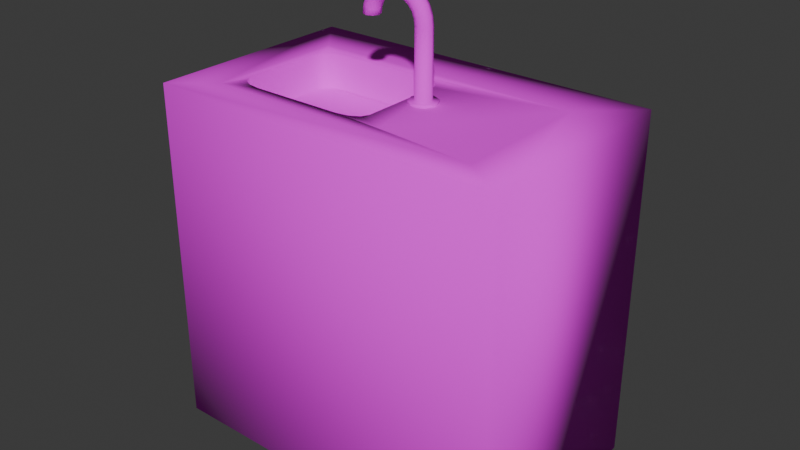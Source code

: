 # Source: Kitchen_sink.blend  (saved by Blender 4.5.87; exported with 4.5.12 LTS)
import bpy
from mathutils import Matrix  # noqa: F401  (used for matrix-valued properties, if any)

bpy.ops.wm.read_factory_settings(use_empty=True)
scene = bpy.context.scene
scene.name = 'Scene'

# ---- collections
col_collection = bpy.data.collections.new('Collection'); scene.collection.children.link(col_collection)

# ---- images (referenced by path relative to the original .blend; pixels are not part of the script)
import os
ASSET_DIR = os.environ.get("B2B_ASSET_DIR", "")  # directory of the original .blend (textures are referenced by path, not embedded)
HERE = os.path.dirname(os.path.abspath(__file__))  # packed textures are extracted next to this script under _unpacked/

def load_image(name, relpath, width, height, colorspace="sRGB"):
    """Load a texture the original file referenced (path relative to the .blend, or extracted next to this script)."""
    p = next((c for c in (os.path.join(HERE, relpath), os.path.join(ASSET_DIR, relpath)) if relpath and os.path.exists(c)), "")
    if p:
        img = bpy.data.images.load(p, check_existing=True)
        img.name = name
    else:  # same state as the original file: an image datablock whose file is absent (Cycles renders it pink)
        img = bpy.data.images.new(name, width, height)
        img.source = "FILE"
        img.filepath = "//" + (relpath or name)
    img.colorspace_settings.name = colorspace
    return img
img_dsc04202_edit_2_edit_jpg_001 = load_image('dsc04202-edit-2-edit.jpg.001', 'dsc04202-edit-2-edit.jpg', 1024, 1024, 'sRGB')
img_s_l1200_jpg_001 = load_image('s-l1200.jpg.001', 's-l1200.jpg', 1024, 1024, 'sRGB')

# ---- materials (node trees are filled in below, after node groups)
mat_material = bpy.data.materials.new('Material')
mat_material.alpha_threshold = 0.0
mat_material.use_transparent_shadow = False
mat_material.roughness = 0.5
mat_material.line_color = (0.0, 0.0, 0.0, 1.0)
mat_material_001 = bpy.data.materials.new('Material.001')

# ---- material node trees
mat_material.use_nodes = True; mat_material.node_tree.nodes.clear()
_N = mat_material.node_tree.nodes; _L = mat_material.node_tree.links
n0 = _N.new('ShaderNodeOutputMaterial'); n0.name = 'Material Output'; n0.location = (300, 300)
n1 = _N.new('ShaderNodeBsdfPrincipled'); n1.name = 'Principled BSDF'; n1.location = (10, 300)
n1.inputs[2].default_value = 1.0
n1.inputs[3].default_value = 1.45
n2 = _N.new('ShaderNodeTexImage'); n2.name = 'Image Texture'; n2.location = (-270, 260)
n2.image = img_dsc04202_edit_2_edit_jpg_001
n3 = _N.new('ShaderNodeMapping'); n3.name = 'Mapping'; n3.location = (-450, 260)
n4 = _N.new('ShaderNodeTexCoord'); n4.name = 'Texture Coordinate'; n4.location = (-630, 260)
_L.new(n1.outputs[0], n0.inputs[0])
_L.new(n2.outputs[0], n1.inputs[0])
_L.new(n3.outputs[0], n2.inputs[0])
_L.new(n4.outputs[2], n3.inputs[0])
n0.is_active_output = True
mat_material_001.use_nodes = True; mat_material_001.node_tree.nodes.clear()
_N = mat_material_001.node_tree.nodes; _L = mat_material_001.node_tree.links
n0 = _N.new('ShaderNodeBsdfPrincipled'); n0.name = 'Principled BSDF'; n0.location = (-200, 100)
n0.inputs[2].default_value = 1.0
n1 = _N.new('ShaderNodeOutputMaterial'); n1.name = 'Material Output'; n1.location = (200, 100)
n2 = _N.new('ShaderNodeTexImage'); n2.name = 'Image Texture'; n2.location = (-480, 60)
n2.image = img_s_l1200_jpg_001
n3 = _N.new('ShaderNodeMapping'); n3.name = 'Mapping'; n3.location = (-660, 60)
n4 = _N.new('ShaderNodeTexCoord'); n4.name = 'Texture Coordinate'; n4.location = (-840, 60)
_L.new(n0.outputs[0], n1.inputs[0])
_L.new(n2.outputs[0], n0.inputs[0])
_L.new(n3.outputs[0], n2.inputs[0])
_L.new(n4.outputs[2], n3.inputs[0])
n1.is_active_output = True

# ---- world
world_world = bpy.data.worlds.new('World'); scene.world = world_world
world_world.use_nodes = True; world_world.node_tree.nodes.clear()
_N = world_world.node_tree.nodes; _L = world_world.node_tree.links
n0 = _N.new('ShaderNodeOutputWorld'); n0.name = 'World Output'; n0.location = (300, 300)
n1 = _N.new('ShaderNodeBackground'); n1.name = 'Background'; n1.location = (10, 300)
n1.inputs[0].default_value = (0.05088, 0.05088, 0.05088, 1.0)
_L.new(n1.outputs[0], n0.inputs[0])
n0.is_active_output = True
world_world.color = (0.05088, 0.05088, 0.05088)
world_world.sun_shadow_jitter_overblur = 0.0

# ---- meshes
me_cube = bpy.data.meshes.new('Cube')
me_cube.from_pydata([(0.9875, 1.0, -0.9791), (0.9875, -1.0, -0.9791), (-0.9812, 1.0, -0.9791), (-0.9812, -1.0, -0.9791), (0.9875, -1.0, 0.9332), (-0.9812, -1.0, 0.9332), (0.9875, 1.0, 0.9332), (-0.9812, 1.0, 0.9332), (0.7212, -0.7081, 0.9332), (-0.7671, -0.7081, 0.9332), (0.7212, 0.5661, 0.9332), (-0.7671, 0.5661, 0.9332), (-0.07993, 0.4503, 0.9332), (0.05412, 0.3163, 0.9332), (0.1862, 0.4732, 0.9332), (-0.01291, 0.4323, 0.9332), (0.03616, 0.3833, 0.9332), (0.05412, -0.4582, 0.9332), (-0.07993, -0.5922, 0.9332), (0.1862, -0.6152, 0.9332), (0.03616, -0.5252, 0.9332), (-0.01291, -0.5743, 0.9332), (-0.7175, 0.3163, 0.9332), (-0.5835, 0.4503, 0.9332), (-0.7671, 0.5661, 0.9332), (-0.6995, 0.3833, 0.9332), (-0.6505, 0.4323, 0.9332), (-0.5835, -0.5922, 0.9332), (-0.7175, -0.4582, 0.9332), (-0.7671, -0.708, 0.9332), (-0.6505, -0.5743, 0.9332), (-0.6995, -0.5252, 0.9332), (-0.07993, -0.5922, 0.7434), (0.05412, -0.4582, 0.7434), (-0.01291, -0.5743, 0.7434), (0.03616, -0.5252, 0.7434), (-0.7175, -0.4582, 0.7434), (-0.5835, -0.5922, 0.7434), (-0.6995, -0.5252, 0.7434), (-0.6505, -0.5743, 0.7434), (0.05412, 0.3163, 0.7434), (-0.07993, 0.4503, 0.7434), (0.03616, 0.3833, 0.7434), (-0.01291, 0.4323, 0.7434), (-0.5835, 0.4503, 0.7434), (-0.7175, 0.3163, 0.7434), (-0.6505, 0.4323, 0.7434), (-0.6995, 0.3833, 0.7434), (0.1436, 0.126, 0.9254), (0.1436, 0.126, 0.9459), (0.1964, 0.08913, 0.9254), (0.1964, 0.08913, 0.9459), (0.2182, -2.972e-07, 0.9254), (0.2182, -2.972e-07, 0.9459), (0.1964, -0.08913, 0.9254), (0.1964, -0.08913, 0.9459), (0.1436, -0.126, 0.9254), (0.1436, -0.126, 0.9459), (0.09075, -0.08913, 0.9254), (0.09075, -0.08913, 0.9459), (0.06888, -2.972e-07, 0.9254), (0.06888, -2.972e-07, 0.9459), (0.09075, 0.08913, 0.9254), (0.09075, 0.08913, 0.9459), (0.1746, 0.05235, 0.9459), (0.1436, 0.07403, 0.9459), (0.1874, -2.943e-07, 0.9459), (0.1746, -0.05235, 0.9459), (0.1436, -0.07403, 0.9459), (0.1125, -0.05235, 0.9459), (0.0997, -2.943e-07, 0.9459), (0.1125, 0.05235, 0.9459), (0.1746, 0.05235, 1.296), (0.1436, 0.07403, 1.296), (0.1874, -2.943e-07, 1.296), (0.1746, -0.05235, 1.296), (0.1436, -0.07403, 1.296), (0.1125, -0.05235, 1.296), (0.0997, -2.943e-07, 1.296), (0.1125, 0.05235, 1.296), (0.1682, 0.05235, 1.344), (0.1382, 0.07403, 1.336), (0.1806, -2.943e-07, 1.347), (0.1682, -0.05235, 1.344), (0.1382, -0.07403, 1.336), (0.1083, -0.05235, 1.328), (0.09588, -2.943e-07, 1.325), (0.1083, 0.05235, 1.328), (0.1497, 0.05235, 1.389), (0.1229, 0.07403, 1.373), (0.1608, -2.943e-07, 1.395), (0.1497, -0.05235, 1.389), (0.1229, -0.07403, 1.373), (0.096, -0.05235, 1.358), (0.08487, -2.943e-07, 1.351), (0.096, 0.05235, 1.358), (0.1204, 0.05235, 1.427), (0.09844, 0.07403, 1.405), (0.1294, -2.943e-07, 1.436), (0.1204, -0.05235, 1.427), (0.09844, -0.07403, 1.405), (0.07651, -0.05235, 1.383), (0.06742, -2.943e-07, 1.374), (0.07651, 0.05235, 1.383), (0.08215, 0.05235, 1.456), (0.06664, 0.07403, 1.429), (0.08857, -2.943e-07, 1.467), (0.08215, -0.05235, 1.456), (0.06664, -0.07403, 1.429), (0.05114, -0.05235, 1.402), (0.04471, -2.943e-07, 1.391), (0.05114, 0.05235, 1.402), (0.03768, 0.05235, 1.474), (0.02965, 0.07403, 1.444), (0.041, -2.943e-07, 1.487), (0.03768, -0.05235, 1.474), (0.02965, -0.07403, 1.444), (0.02163, -0.05235, 1.414), (0.0183, -2.943e-07, 1.402), (0.02163, 0.05235, 1.414), (-0.01002, 0.05235, 1.48), (-0.01002, 0.07403, 1.449), (-0.01002, -2.943e-07, 1.493), (-0.01002, -0.05235, 1.48), (-0.01002, -0.07403, 1.449), (-0.01002, -0.05235, 1.418), (-0.01002, -2.943e-07, 1.406), (-0.01002, 0.05235, 1.418), (-0.0577, 0.05235, 1.474), (-0.04967, 0.07403, 1.444), (-0.06102, -2.943e-07, 1.486), (-0.0577, -0.05235, 1.474), (-0.04967, -0.07403, 1.444), (-0.04164, -0.05235, 1.414), (-0.03832, -2.943e-07, 1.402), (-0.04164, 0.05235, 1.414), (-0.1021, 0.05235, 1.456), (-0.08659, 0.07403, 1.429), (-0.1085, -2.943e-07, 1.467), (-0.1021, -0.05235, 1.456), (-0.08659, -0.07403, 1.429), (-0.07109, -0.05235, 1.402), (-0.06466, -2.943e-07, 1.391), (-0.07109, 0.05235, 1.402), (-0.1402, 0.05235, 1.426), (-0.1183, 0.07403, 1.404), (-0.1493, -2.943e-07, 1.435), (-0.1402, -0.05235, 1.426), (-0.1183, -0.07403, 1.404), (-0.09635, -0.05235, 1.382), (-0.08726, -2.943e-07, 1.373), (-0.09635, 0.05235, 1.382), (-0.1694, 0.05235, 1.388), (-0.1426, 0.07403, 1.372), (-0.1805, -2.943e-07, 1.394), (-0.1694, -0.05235, 1.388), (-0.1426, -0.07403, 1.372), (-0.1157, -0.05235, 1.357), (-0.1046, -2.943e-07, 1.351), (-0.1157, 0.05235, 1.357), (-0.1877, 0.05235, 1.344), (-0.1578, 0.07403, 1.335), (-0.2002, -2.943e-07, 1.347), (-0.1877, -0.05235, 1.344), (-0.1578, -0.07403, 1.335), (-0.1278, -0.05235, 1.327), (-0.1154, -2.943e-07, 1.324), (-0.1278, 0.05235, 1.327), (-0.1939, 0.05235, 1.296), (-0.1629, 0.07403, 1.296), (-0.2068, -2.943e-07, 1.296), (-0.1939, -0.05235, 1.296), (-0.1629, -0.07403, 1.296), (-0.1319, -0.05235, 1.296), (-0.1191, -2.943e-07, 1.296), (-0.1319, 0.05235, 1.296)], [], [(1, 4, 5, 3), (3, 5, 7, 2), (2, 0, 1, 3), (0, 6, 4, 1), (2, 7, 6, 0), (8, 9, 5, 4), (10, 8, 4, 6), (9, 11, 7, 5), (11, 10, 6, 7), (12, 15, 14), (15, 16, 14), (16, 13, 14), (17, 20, 19), (20, 21, 19), (21, 18, 19), (22, 25, 24), (25, 26, 24), (26, 23, 24), (27, 30, 29), (30, 31, 29), (31, 28, 29), (27, 37, 39, 30), (30, 39, 38, 31), (31, 38, 36, 28), (44, 23, 26, 46), (46, 26, 25, 47), (47, 25, 22, 45), (17, 33, 35, 20), (20, 35, 34, 21), (21, 34, 32, 18), (40, 13, 16, 42), (42, 16, 15, 43), (43, 15, 12, 41), (17, 13, 40, 33), (14, 13, 17, 19, 8, 10), (12, 23, 44, 41), (24, 23, 12, 14, 10, 11), (27, 18, 32, 37), (19, 18, 27, 29, 9, 8), (29, 28, 22, 24, 11, 9), (22, 28, 36, 45), (40, 42, 43, 41, 44, 46, 47, 45, 36, 38, 39, 37, 32, 34, 35, 33), (48, 49, 51, 50), (50, 51, 53, 52), (52, 53, 55, 54), (54, 55, 57, 56), (56, 57, 59, 58), (58, 59, 61, 60), (53, 51, 64, 66), (60, 61, 63, 62), (62, 63, 49, 48), (48, 50, 52, 54, 56, 58, 60, 62), (71, 70, 78, 79), (59, 57, 68, 69), (49, 63, 71, 65), (51, 49, 65, 64), (55, 53, 66, 67), (61, 59, 69, 70), (57, 55, 67, 68), (63, 61, 70, 71), (76, 75, 83, 84), (69, 68, 76, 77), (67, 66, 74, 75), (64, 65, 73, 72), (65, 71, 79, 73), (70, 69, 77, 78), (68, 67, 75, 76), (66, 64, 72, 74), (81, 87, 95, 89), (74, 72, 80, 82), (79, 78, 86, 87), (77, 76, 84, 85), (75, 74, 82, 83), (72, 73, 81, 80), (73, 79, 87, 81), (78, 77, 85, 86), (93, 92, 100, 101), (86, 85, 93, 94), (84, 83, 91, 92), (82, 80, 88, 90), (87, 86, 94, 95), (85, 84, 92, 93), (83, 82, 90, 91), (80, 81, 89, 88), (103, 102, 110, 111), (91, 90, 98, 99), (88, 89, 97, 96), (89, 95, 103, 97), (94, 93, 101, 102), (92, 91, 99, 100), (90, 88, 96, 98), (95, 94, 102, 103), (110, 109, 117, 118), (101, 100, 108, 109), (99, 98, 106, 107), (96, 97, 105, 104), (97, 103, 111, 105), (102, 101, 109, 110), (100, 99, 107, 108), (98, 96, 104, 106), (112, 113, 121, 120), (108, 107, 115, 116), (106, 104, 112, 114), (111, 110, 118, 119), (109, 108, 116, 117), (107, 106, 114, 115), (104, 105, 113, 112), (105, 111, 119, 113), (127, 126, 134, 135), (113, 119, 127, 121), (118, 117, 125, 126), (116, 115, 123, 124), (114, 112, 120, 122), (119, 118, 126, 127), (117, 116, 124, 125), (115, 114, 122, 123), (130, 128, 136, 138), (125, 124, 132, 133), (123, 122, 130, 131), (120, 121, 129, 128), (121, 127, 135, 129), (126, 125, 133, 134), (124, 123, 131, 132), (122, 120, 128, 130), (137, 143, 151, 145), (135, 134, 142, 143), (133, 132, 140, 141), (131, 130, 138, 139), (128, 129, 137, 136), (129, 135, 143, 137), (134, 133, 141, 142), (132, 131, 139, 140), (147, 146, 154, 155), (142, 141, 149, 150), (140, 139, 147, 148), (138, 136, 144, 146), (143, 142, 150, 151), (141, 140, 148, 149), (139, 138, 146, 147), (136, 137, 145, 144), (159, 158, 166, 167), (144, 145, 153, 152), (145, 151, 159, 153), (150, 149, 157, 158), (148, 147, 155, 156), (146, 144, 152, 154), (151, 150, 158, 159), (149, 148, 156, 157), (164, 163, 171, 172), (157, 156, 164, 165), (155, 154, 162, 163), (152, 153, 161, 160), (153, 159, 167, 161), (158, 157, 165, 166), (156, 155, 163, 164), (154, 152, 160, 162), (168, 169, 175, 174, 173, 172, 171, 170), (162, 160, 168, 170), (167, 166, 174, 175), (165, 164, 172, 173), (163, 162, 170, 171), (160, 161, 169, 168), (161, 167, 175, 169), (166, 165, 173, 174)])
me_cube.polygons.foreach_set('use_smooth', [True] * 164)
me_cube.polygons.foreach_set('material_index', [0, 0, 0, 0, 0, 0, 0, 0, 0, 1, 1, 1, 1, 1, 1, 1, 1, 1, 1, 1, 1, 1, 1, 1, 1, 1, 1, 1, 1, 1, 1, 1, 1, 1, 1, 1, 1, 1, 1, 1, 1, 1, 1, 1, 1, 1, 1, 1, 1, 1, 1, 1, 1, 1, 1, 1, 1, 1, 1, 1, 1, 1, 1, 1, 1, 1, 1, 1, 1, 1, 1, 1, 1, 1, 1, 1, 1, 1, 1, 1, 1, 1, 1, 1, 1, 1, 1, 1, 1, 1, 1, 1, 1, 1, 1, 1, 1, 1, 1, 1, 1, 1, 1, 1, 1, 1, 1, 1, 1, 1, 1, 1, 1, 1, 1, 1, 1, 1, 1, 1, 1, 1, 1, 1, 1, 1, 1, 1, 1, 1, 1, 1, 1, 1, 1, 1, 1, 1, 1, 1, 1, 1, 1, 1, 1, 1, 1, 1, 1, 1, 1, 1, 1, 1, 1, 1, 1, 1, 1, 1, 1, 1, 1, 1])
_uv = me_cube.uv_layers.new(name='UVMap')
_uv.uv.foreach_set('vector', [0.768, 0.08898, 0.768, 0.6702, 0.3187, 0.6702, 0.3187, 0.08898, 0.3187, 0.08898, 0.3187, 0.6702, 0.3187, 0.6702, 0.3187, 0.08898, 0.3187, 0.08898, 0.768, 0.08898, 0.768, 0.08898, 0.3187, 0.08898, 0.768, 0.08898, 0.768, 0.6702, 0.768, 0.6702, 0.768, 0.08898, 0.3187, 0.08898, 0.3187, 0.6702, 0.768, 0.6702, 0.768, 0.08898, 0.7085, 0.6702, 0.3783, 0.6702, 0.3187, 0.6702, 0.768, 0.6702, 0.7085, 0.6702, 0.7085, 0.6702, 0.768, 0.6702, 0.768, 0.6702, 0.3783, 0.6702, 0.3783, 0.6702, 0.3187, 0.6702, 0.3187, 0.6702, 0.3783, 0.6702, 0.7085, 0.6702, 0.768, 0.6702, 0.3187, 0.6702, 0.4841, 0.6454, 0.5224, 0.6393, 0.6363, 0.6531, 0.5224, 0.6393, 0.5505, 0.6226, 0.6363, 0.6531, 0.5505, 0.6226, 0.5607, 0.5999, 0.6363, 0.6531, 0.5607, 0.3375, 0.5505, 0.3148, 0.6363, 0.2843, 0.5505, 0.3148, 0.5224, 0.2982, 0.6363, 0.2843, 0.5224, 0.2982, 0.4841, 0.2921, 0.6363, 0.2843, 0.1194, 0.5999, 0.1297, 0.6226, 0.09106, 0.6846, 0.1297, 0.6226, 0.1577, 0.6393, 0.09106, 0.6846, 0.1577, 0.6393, 0.1961, 0.6454, 0.09106, 0.6846, 0.1961, 0.2921, 0.1577, 0.2982, 0.09106, 0.2528, 0.1577, 0.2982, 0.1297, 0.3148, 0.09106, 0.2528, 0.1297, 0.3148, 0.1194, 0.3375, 0.09106, 0.2528, 0.1961, 0.2921, 0.1961, 0.2921, 0.1577, 0.2982, 0.1577, 0.2982, 0.1577, 0.2982, 0.1577, 0.2982, 0.1297, 0.3148, 0.1297, 0.3148, 0.1297, 0.3148, 0.1297, 0.3148, 0.1194, 0.3375, 0.1194, 0.3375, 0.1961, 0.6454, 0.1961, 0.6454, 0.1577, 0.6393, 0.1577, 0.6393, 0.1577, 0.6393, 0.1577, 0.6393, 0.1297, 0.6226, 0.1297, 0.6226, 0.1297, 0.6226, 0.1297, 0.6226, 0.1194, 0.5999, 0.1194, 0.5999, 0.5607, 0.3375, 0.5607, 0.3375, 0.5505, 0.3148, 0.5505, 0.3148, 0.5505, 0.3148, 0.5505, 0.3148, 0.5224, 0.2982, 0.5224, 0.2982, 0.5224, 0.2982, 0.5224, 0.2982, 0.4841, 0.2921, 0.4841, 0.2921, 0.5607, 0.5999, 0.5607, 0.5999, 0.5505, 0.6226, 0.5505, 0.6226, 0.5505, 0.6226, 0.5505, 0.6226, 0.5224, 0.6393, 0.5224, 0.6393, 0.5224, 0.6393, 0.5224, 0.6393, 0.4841, 0.6454, 0.4841, 0.6454, 0.5607, 0.3375, 0.5607, 0.5999, 0.5607, 0.5999, 0.5607, 0.3375, 0.6363, 0.6531, 0.5607, 0.5999, 0.5607, 0.3375, 0.6363, 0.2843, 0.9423, 0.2528, 0.9423, 0.6846, 0.4841, 0.6454, 0.1961, 0.6454, 0.1961, 0.6454, 0.4841, 0.6454, 0.09106, 0.6846, 0.1961, 0.6454, 0.4841, 0.6454, 0.6363, 0.6531, 0.9423, 0.6846, 0.09104, 0.6846, 0.1961, 0.2921, 0.4841, 0.2921, 0.4841, 0.2921, 0.1961, 0.2921, 0.6363, 0.2843, 0.4841, 0.2921, 0.1961, 0.2921, 0.09106, 0.2528, 0.09104, 0.2528, 0.9423, 0.2528, 0.09106, 0.2528, 0.1194, 0.3375, 0.1194, 0.5999, 0.09106, 0.6846, 0.09104, 0.6846, 0.09104, 0.2528, 0.1194, 0.5999, 0.1194, 0.3375, 0.1194, 0.3375, 0.1194, 0.5999, 0.5607, 0.5999, 0.5505, 0.6226, 0.5224, 0.6393, 0.4841, 0.6454, 0.1961, 0.6454, 0.1577, 0.6393, 0.1297, 0.6226, 0.1194, 0.5999, 0.1194, 0.3375, 0.1297, 0.3148, 0.1577, 0.2982, 0.1961, 0.2921, 0.4841, 0.2921, 0.5224, 0.2982, 0.5505, 0.3148, 0.5607, 0.3375, 0.3207, 0.393, 0.3207, 0.402, 0.3437, 0.402, 0.3437, 0.393, 0.3437, 0.393, 0.3437, 0.402, 0.3532, 0.402, 0.3532, 0.393, 0.3532, 0.393, 0.3532, 0.402, 0.3437, 0.402, 0.3437, 0.393, 0.3437, 0.393, 0.3437, 0.402, 0.3207, 0.402, 0.3207, 0.393, 0.3207, 0.393, 0.3207, 0.402, 0.2977, 0.402, 0.2977, 0.393, 0.2977, 0.393, 0.2977, 0.402, 0.2881, 0.402, 0.2881, 0.393, 0.3532, 0.402, 0.3437, 0.402, 0.3342, 0.402, 0.3398, 0.402, 0.2881, 0.393, 0.2881, 0.402, 0.2977, 0.402, 0.2977, 0.393, 0.2977, 0.393, 0.2977, 0.402, 0.3207, 0.402, 0.3207, 0.393, 0.3207, 0.393, 0.3437, 0.393, 0.3532, 0.393, 0.3437, 0.393, 0.3207, 0.393, 0.2977, 0.393, 0.2881, 0.393, 0.2977, 0.393, 0.3072, 0.402, 0.3016, 0.402, 0.3016, 0.5548, 0.3072, 0.5548, 0.2977, 0.402, 0.3207, 0.402, 0.3207, 0.402, 0.3072, 0.402, 0.3207, 0.402, 0.2977, 0.402, 0.3072, 0.402, 0.3207, 0.402, 0.3437, 0.402, 0.3207, 0.402, 0.3207, 0.402, 0.3342, 0.402, 0.3437, 0.402, 0.3532, 0.402, 0.3398, 0.402, 0.3342, 0.402, 0.2881, 0.402, 0.2977, 0.402, 0.3072, 0.402, 0.3016, 0.402, 0.3207, 0.402, 0.3437, 0.402, 0.3342, 0.402, 0.3207, 0.402, 0.2977, 0.402, 0.2881, 0.402, 0.3016, 0.402, 0.3072, 0.402, 0.3207, 0.5548, 0.3342, 0.5548, 0.3314, 0.5756, 0.3184, 0.5721, 0.3072, 0.402, 0.3207, 0.402, 0.3207, 0.5548, 0.3072, 0.5548, 0.3342, 0.402, 0.3398, 0.402, 0.3398, 0.5548, 0.3342, 0.5548, 0.3342, 0.402, 0.3207, 0.402, 0.3207, 0.5548, 0.3342, 0.5548, 0.3207, 0.402, 0.3072, 0.402, 0.3072, 0.5548, 0.3207, 0.5548, 0.3016, 0.402, 0.3072, 0.402, 0.3072, 0.5548, 0.3016, 0.5548, 0.3207, 0.402, 0.3342, 0.402, 0.3342, 0.5548, 0.3207, 0.5548, 0.3398, 0.402, 0.3342, 0.402, 0.3342, 0.5548, 0.3398, 0.5548, 0.3184, 0.5721, 0.3053, 0.5686, 0.2999, 0.5814, 0.3117, 0.5882, 0.3398, 0.5548, 0.3342, 0.5548, 0.3314, 0.5756, 0.3368, 0.5771, 0.3072, 0.5548, 0.3016, 0.5548, 0.2999, 0.5672, 0.3053, 0.5686, 0.3072, 0.5548, 0.3207, 0.5548, 0.3184, 0.5721, 0.3053, 0.5686, 0.3342, 0.5548, 0.3398, 0.5548, 0.3368, 0.5771, 0.3314, 0.5756, 0.3342, 0.5548, 0.3207, 0.5548, 0.3184, 0.5721, 0.3314, 0.5756, 0.3207, 0.5548, 0.3072, 0.5548, 0.3053, 0.5686, 0.3184, 0.5721, 0.3016, 0.5548, 0.3072, 0.5548, 0.3053, 0.5686, 0.2999, 0.5672, 0.2999, 0.5814, 0.3117, 0.5882, 0.301, 0.602, 0.2915, 0.5925, 0.2999, 0.5672, 0.3053, 0.5686, 0.2999, 0.5814, 0.2951, 0.5786, 0.3184, 0.5721, 0.3314, 0.5756, 0.3234, 0.595, 0.3117, 0.5882, 0.3368, 0.5771, 0.3314, 0.5756, 0.3234, 0.595, 0.3282, 0.5978, 0.3053, 0.5686, 0.2999, 0.5672, 0.2951, 0.5786, 0.2999, 0.5814, 0.3053, 0.5686, 0.3184, 0.5721, 0.3117, 0.5882, 0.2999, 0.5814, 0.3314, 0.5756, 0.3368, 0.5771, 0.3282, 0.5978, 0.3234, 0.595, 0.3314, 0.5756, 0.3184, 0.5721, 0.3117, 0.5882, 0.3234, 0.595, 0.2915, 0.5925, 0.2875, 0.5885, 0.2776, 0.596, 0.2804, 0.6009, 0.3234, 0.595, 0.3282, 0.5978, 0.3145, 0.6155, 0.3106, 0.6116, 0.3234, 0.595, 0.3117, 0.5882, 0.301, 0.602, 0.3106, 0.6116, 0.3117, 0.5882, 0.2999, 0.5814, 0.2915, 0.5925, 0.301, 0.602, 0.2951, 0.5786, 0.2999, 0.5814, 0.2915, 0.5925, 0.2875, 0.5885, 0.3117, 0.5882, 0.3234, 0.595, 0.3106, 0.6116, 0.301, 0.602, 0.3282, 0.5978, 0.3234, 0.595, 0.3106, 0.6116, 0.3145, 0.6155, 0.2999, 0.5814, 0.2951, 0.5786, 0.2875, 0.5885, 0.2915, 0.5925, 0.2776, 0.596, 0.2804, 0.6009, 0.2675, 0.6062, 0.2661, 0.6008, 0.2915, 0.5925, 0.301, 0.602, 0.2872, 0.6126, 0.2804, 0.6009, 0.3106, 0.6116, 0.3145, 0.6155, 0.2967, 0.6292, 0.2939, 0.6243, 0.3106, 0.6116, 0.301, 0.602, 0.2872, 0.6126, 0.2939, 0.6243, 0.301, 0.602, 0.2915, 0.5925, 0.2804, 0.6009, 0.2872, 0.6126, 0.2875, 0.5885, 0.2915, 0.5925, 0.2804, 0.6009, 0.2776, 0.596, 0.301, 0.602, 0.3106, 0.6116, 0.2939, 0.6243, 0.2872, 0.6126, 0.3145, 0.6155, 0.3106, 0.6116, 0.2939, 0.6243, 0.2967, 0.6292, 0.2745, 0.6323, 0.271, 0.6192, 0.2537, 0.6215, 0.2537, 0.635, 0.2872, 0.6126, 0.2939, 0.6243, 0.2745, 0.6323, 0.271, 0.6192, 0.2967, 0.6292, 0.2939, 0.6243, 0.2745, 0.6323, 0.276, 0.6377, 0.2804, 0.6009, 0.2776, 0.596, 0.2661, 0.6008, 0.2675, 0.6062, 0.2804, 0.6009, 0.2872, 0.6126, 0.271, 0.6192, 0.2675, 0.6062, 0.2939, 0.6243, 0.2967, 0.6292, 0.276, 0.6377, 0.2745, 0.6323, 0.2939, 0.6243, 0.2872, 0.6126, 0.271, 0.6192, 0.2745, 0.6323, 0.2872, 0.6126, 0.2804, 0.6009, 0.2675, 0.6062, 0.271, 0.6192, 0.2537, 0.608, 0.2537, 0.6024, 0.2414, 0.6007, 0.2399, 0.6061, 0.271, 0.6192, 0.2675, 0.6062, 0.2537, 0.608, 0.2537, 0.6215, 0.2661, 0.6008, 0.2675, 0.6062, 0.2537, 0.608, 0.2537, 0.6024, 0.271, 0.6192, 0.2745, 0.6323, 0.2537, 0.635, 0.2537, 0.6215, 0.276, 0.6377, 0.2745, 0.6323, 0.2537, 0.635, 0.2537, 0.6406, 0.2675, 0.6062, 0.2661, 0.6008, 0.2537, 0.6024, 0.2537, 0.608, 0.2675, 0.6062, 0.271, 0.6192, 0.2537, 0.6215, 0.2537, 0.608, 0.2745, 0.6323, 0.276, 0.6377, 0.2537, 0.6406, 0.2537, 0.635, 0.2315, 0.6376, 0.2329, 0.6322, 0.2136, 0.6242, 0.2108, 0.629, 0.2537, 0.608, 0.2537, 0.6215, 0.2364, 0.6192, 0.2399, 0.6061, 0.2537, 0.635, 0.2537, 0.6406, 0.2315, 0.6376, 0.2329, 0.6322, 0.2537, 0.635, 0.2537, 0.6215, 0.2364, 0.6192, 0.2329, 0.6322, 0.2537, 0.6215, 0.2537, 0.608, 0.2399, 0.6061, 0.2364, 0.6192, 0.2537, 0.6024, 0.2537, 0.608, 0.2399, 0.6061, 0.2414, 0.6007, 0.2537, 0.6215, 0.2537, 0.635, 0.2329, 0.6322, 0.2364, 0.6192, 0.2537, 0.6406, 0.2537, 0.635, 0.2329, 0.6322, 0.2315, 0.6376, 0.2203, 0.6125, 0.2271, 0.6007, 0.2161, 0.5922, 0.2065, 0.6018, 0.2399, 0.6061, 0.2414, 0.6007, 0.2299, 0.5959, 0.2271, 0.6007, 0.2399, 0.6061, 0.2364, 0.6192, 0.2203, 0.6125, 0.2271, 0.6007, 0.2329, 0.6322, 0.2315, 0.6376, 0.2108, 0.629, 0.2136, 0.6242, 0.2329, 0.6322, 0.2364, 0.6192, 0.2203, 0.6125, 0.2136, 0.6242, 0.2364, 0.6192, 0.2399, 0.6061, 0.2271, 0.6007, 0.2203, 0.6125, 0.2414, 0.6007, 0.2399, 0.6061, 0.2271, 0.6007, 0.2299, 0.5959, 0.2364, 0.6192, 0.2329, 0.6322, 0.2136, 0.6242, 0.2203, 0.6125, 0.197, 0.6114, 0.193, 0.6153, 0.1794, 0.5975, 0.1842, 0.5947, 0.2299, 0.5959, 0.2271, 0.6007, 0.2161, 0.5922, 0.22, 0.5883, 0.2203, 0.6125, 0.2136, 0.6242, 0.197, 0.6114, 0.2065, 0.6018, 0.2108, 0.629, 0.2136, 0.6242, 0.197, 0.6114, 0.193, 0.6153, 0.2271, 0.6007, 0.2299, 0.5959, 0.22, 0.5883, 0.2161, 0.5922, 0.2271, 0.6007, 0.2203, 0.6125, 0.2065, 0.6018, 0.2161, 0.5922, 0.2136, 0.6242, 0.2108, 0.629, 0.193, 0.6153, 0.197, 0.6114, 0.2136, 0.6242, 0.2203, 0.6125, 0.2065, 0.6018, 0.197, 0.6114, 0.2076, 0.5812, 0.2125, 0.5784, 0.2078, 0.5669, 0.2024, 0.5683, 0.197, 0.6114, 0.2065, 0.6018, 0.1959, 0.5879, 0.1842, 0.5947, 0.2065, 0.6018, 0.2161, 0.5922, 0.2076, 0.5812, 0.1959, 0.5879, 0.22, 0.5883, 0.2161, 0.5922, 0.2076, 0.5812, 0.2125, 0.5784, 0.2065, 0.6018, 0.197, 0.6114, 0.1842, 0.5947, 0.1959, 0.5879, 0.193, 0.6153, 0.197, 0.6114, 0.1842, 0.5947, 0.1794, 0.5975, 0.2161, 0.5922, 0.22, 0.5883, 0.2125, 0.5784, 0.2076, 0.5812, 0.2161, 0.5922, 0.2065, 0.6018, 0.1959, 0.5879, 0.2076, 0.5812, 0.1893, 0.5718, 0.1762, 0.5753, 0.1735, 0.5545, 0.1871, 0.5545, 0.2076, 0.5812, 0.1959, 0.5879, 0.1893, 0.5718, 0.2024, 0.5683, 0.1842, 0.5947, 0.1794, 0.5975, 0.1708, 0.5768, 0.1762, 0.5753, 0.1842, 0.5947, 0.1959, 0.5879, 0.1893, 0.5718, 0.1762, 0.5753, 0.1959, 0.5879, 0.2076, 0.5812, 0.2024, 0.5683, 0.1893, 0.5718, 0.2125, 0.5784, 0.2076, 0.5812, 0.2024, 0.5683, 0.2078, 0.5669, 0.1959, 0.5879, 0.1842, 0.5947, 0.1762, 0.5753, 0.1893, 0.5718, 0.1794, 0.5975, 0.1842, 0.5947, 0.1762, 0.5753, 0.1708, 0.5768, 0.1735, 0.5545, 0.1871, 0.5545, 0.2006, 0.5545, 0.2062, 0.5545, 0.2006, 0.5545, 0.1871, 0.5545, 0.1735, 0.5545, 0.1679, 0.5545, 0.1708, 0.5768, 0.1762, 0.5753, 0.1735, 0.5545, 0.1679, 0.5545, 0.2024, 0.5683, 0.2078, 0.5669, 0.2062, 0.5545, 0.2006, 0.5545, 0.2024, 0.5683, 0.1893, 0.5718, 0.1871, 0.5545, 0.2006, 0.5545, 0.1762, 0.5753, 0.1708, 0.5768, 0.1679, 0.5545, 0.1735, 0.5545, 0.1762, 0.5753, 0.1893, 0.5718, 0.1871, 0.5545, 0.1735, 0.5545, 0.1893, 0.5718, 0.2024, 0.5683, 0.2006, 0.5545, 0.1871, 0.5545, 0.2078, 0.5669, 0.2024, 0.5683, 0.2006, 0.5545, 0.2062, 0.5545])
me_cube.materials.append(mat_material)
me_cube.materials.append(mat_material_001)
me_cube.use_mirror_vertex_groups = False
me_cube.update()

# ---- objects
ob_sink = bpy.data.objects.new('Sink', me_cube)

# ---- transforms, parenting, visibility, modifiers, constraints
ob_sink.location = (0.0, 0.0, 0.0)
ob_sink.scale = (0.3657, 0.2167, 0.3657)
ob_sink.lock_rotations_4d = False
ob_sink.empty_display_type = 'ARROWS'
ob_sink.lineart.crease_threshold = 0.0

# ---- collection membership
col_collection.objects.link(ob_sink)

# ---- scene / render settings (as saved in the file)
scene.frame_start = 1; scene.frame_end = 250; scene.frame_set(1)
scene.render.engine = 'CYCLES'
bpy.context.view_layer.update()

# ---- added for rendering (the .blend has no active camera and no usable light): camera, sun
cam_auto = bpy.data.cameras.new('AutoCamera')
cam_auto.lens = 50.0
cam_auto.sensor_width = 36.0
cam_auto.clip_end = 1000.0
ob_auto_camera = bpy.data.objects.new('AutoCamera', cam_auto)
scene.collection.objects.link(ob_auto_camera)
ob_auto_camera.location = (1.14317, -1.37043, 1.00763)
ob_auto_camera.rotation_euler = (1.09748, -7.21219e-08, 0.694738)
scene.camera = ob_auto_camera
light_auto_sun = bpy.data.lights.new('AutoSun', 'SUN')
light_auto_sun.energy = 3.0
light_auto_sun.angle = 0.0523599
ob_auto_sun = bpy.data.objects.new('AutoSun', light_auto_sun)
scene.collection.objects.link(ob_auto_sun)
ob_auto_sun.rotation_euler = (0.872665, 0.174533, 0.523599)
bpy.context.view_layer.update()
